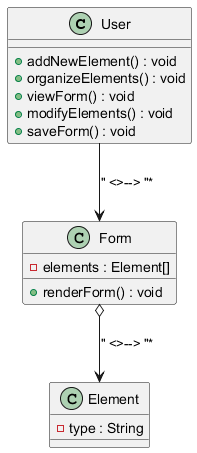

The diagram above was rendered by PlantUML. Its source (embedded in the PNG):
@startuml

class User {
   +addNewElement() : void
   +organizeElements() : void
   +viewForm() : void
   +modifyElements() : void
   +saveForm() : void
}

class Form {
   -elements : Element[]
   +renderForm() : void
}

class Element {
   -type : String
}

User --> Form: "" <>--> "*"
Form o--> Element: "" <>--> "*"

@enduml